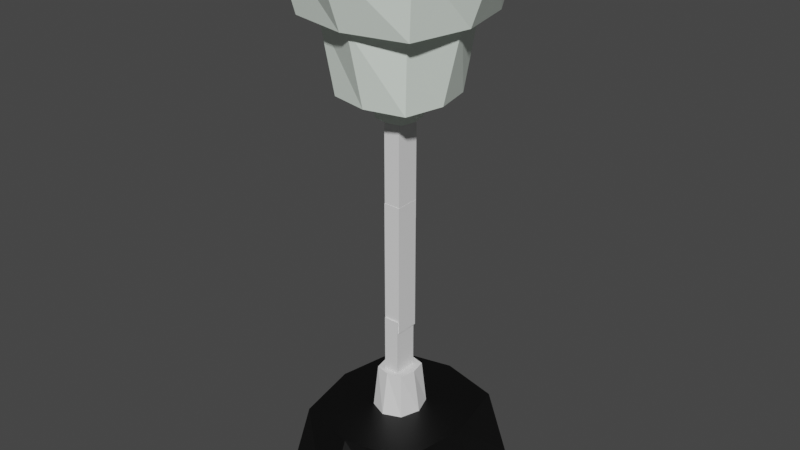 # Source: Lamp.blend  (saved by Blender 2.80.75; exported with 4.5.12 LTS)
import bpy
from mathutils import Matrix  # noqa: F401  (used for matrix-valued properties, if any)

bpy.ops.wm.read_factory_settings(use_empty=True)
scene = bpy.context.scene
scene.name = 'Scene'

# ---- collections
col_collection = bpy.data.collections.new('Collection'); scene.collection.children.link(col_collection)

# ---- materials (node trees are filled in below, after node groups)
mat_head = bpy.data.materials.new('Head')
mat_head.use_transparent_shadow = False
mat_insidelamp = bpy.data.materials.new('InsideLamp')
mat_insidelamp.use_transparent_shadow = False
mat_corpo = bpy.data.materials.new('Corpo')
mat_corpo.use_transparent_shadow = False
mat_base = bpy.data.materials.new('Base')
mat_base.use_transparent_shadow = False

# ---- material node trees
mat_head.use_nodes = True; mat_head.node_tree.nodes.clear()
_N = mat_head.node_tree.nodes; _L = mat_head.node_tree.links
n0 = _N.new('ShaderNodeOutputMaterial'); n0.name = 'Material Output'; n0.location = (300, 300)
n1 = _N.new('ShaderNodeBsdfPrincipled'); n1.name = 'Principled BSDF'; n1.location = (10, 300)
n1.distribution = 'GGX'
n1.subsurface_method = 'BURLEY'
n1.inputs[0].default_value = (0.8985, 1.0, 0.9076, 1.0)
n1.inputs[3].default_value = 1.45
n1.inputs[27].default_value = (0.0, 0.0, 0.0, 1.0)
n1.inputs[28].default_value = 1.0
_L.new(n1.outputs[0], n0.inputs[0])
n0.is_active_output = True
mat_insidelamp.use_nodes = True; mat_insidelamp.node_tree.nodes.clear()
_N = mat_insidelamp.node_tree.nodes; _L = mat_insidelamp.node_tree.links
n0 = _N.new('ShaderNodeOutputMaterial'); n0.name = 'Material Output'; n0.location = (300, 300)
n1 = _N.new('ShaderNodeBsdfPrincipled'); n1.name = 'Principled BSDF'; n1.location = (10, 300)
n1.distribution = 'GGX'
n1.subsurface_method = 'BURLEY'
n1.inputs[0].default_value = (0.401, 0.8, 0.0, 1.0)
n1.inputs[3].default_value = 1.45
n1.inputs[27].default_value = (0.0, 0.0, 0.0, 1.0)
n1.inputs[28].default_value = 1.0
_L.new(n1.outputs[0], n0.inputs[0])
n0.is_active_output = True
mat_corpo.use_nodes = True; mat_corpo.node_tree.nodes.clear()
_N = mat_corpo.node_tree.nodes; _L = mat_corpo.node_tree.links
n0 = _N.new('ShaderNodeOutputMaterial'); n0.name = 'Material Output'; n0.location = (300, 300)
n1 = _N.new('ShaderNodeBsdfPrincipled'); n1.name = 'Principled BSDF'; n1.location = (10, 300)
n1.distribution = 'GGX'
n1.subsurface_method = 'BURLEY'
n1.inputs[3].default_value = 1.45
n1.inputs[27].default_value = (0.0, 0.0, 0.0, 1.0)
n1.inputs[28].default_value = 1.0
_L.new(n1.outputs[0], n0.inputs[0])
n0.is_active_output = True
mat_base.use_nodes = True; mat_base.node_tree.nodes.clear()
_N = mat_base.node_tree.nodes; _L = mat_base.node_tree.links
n0 = _N.new('ShaderNodeOutputMaterial'); n0.name = 'Material Output'; n0.location = (300, 300)
n1 = _N.new('ShaderNodeBsdfPrincipled'); n1.name = 'Principled BSDF'; n1.location = (10, 300)
n1.distribution = 'GGX'
n1.subsurface_method = 'BURLEY'
n1.inputs[0].default_value = (0.0, 0.0, 0.0, 1.0)
n1.inputs[3].default_value = 1.45
n1.inputs[27].default_value = (0.0, 0.0, 0.0, 1.0)
n1.inputs[28].default_value = 1.0
_L.new(n1.outputs[0], n0.inputs[0])
n0.is_active_output = True

# ---- world
world_world = bpy.data.worlds.new('World'); scene.world = world_world
world_world.use_nodes = True; world_world.node_tree.nodes.clear()
_N = world_world.node_tree.nodes; _L = world_world.node_tree.links
n0 = _N.new('ShaderNodeOutputWorld'); n0.name = 'World Output'; n0.location = (300, 300)
n1 = _N.new('ShaderNodeBackground'); n1.name = 'Background'; n1.location = (10, 300)
n1.inputs[0].default_value = (0.05088, 0.05088, 0.05088, 1.0)
_L.new(n1.outputs[0], n0.inputs[0])
n0.is_active_output = True
world_world.color = (0.05088, 0.05088, 0.05088)
world_world.use_sun_shadow = False
world_world.sun_shadow_jitter_overblur = 0.0

# ---- meshes
me_cube_007 = bpy.data.meshes.new('Cube.007')
me_cube_007.from_pydata([(-0.5, -0.5, 0.6096), (-0.5, 0.5, 0.6096), (0.5, -0.5, 0.6096), (0.5, 0.5, 0.6096), (-0.6096, -0.6096, -1.863e-09), (-0.6096, -6.519e-09, 0.6096), (-0.6096, 0.6096, -2.794e-09), (-5.588e-09, 0.6096, 0.6096), (0.6096, 0.6096, -2.794e-09), (0.6096, -1.863e-09, 0.6096), (0.6096, -0.6096, -2.794e-09), (-9.313e-10, -0.6096, 0.6096), (-0.8395, -1.211e-08, 5.588e-09), (9.313e-09, 0.8395, 4.657e-09), (0.8395, -1.304e-08, 5.588e-09), (-9.313e-09, -0.8395, 4.657e-09), (-9.313e-10, -1.397e-08, 0.6096), (-2.032, -2.032, -1.428), (-2.032, 2.032, -1.428), (2.032, -2.032, -1.428), (2.032, 2.032, -1.428), (-2.477, -2.477, -3.043), (-2.477, -2.649e-08, -1.428), (-2.477, 2.477, -3.043), (-2.27e-08, 2.477, -1.428), (2.477, 2.477, -3.043), (2.477, -7.568e-09, -1.428), (2.477, -2.477, -3.043), (-3.784e-09, -2.477, -1.428), (-3.411, -4.919e-08, -3.043), (3.784e-08, 3.411, -3.043), (3.411, -5.298e-08, -3.043), (-3.784e-08, -3.411, -3.043), (-3.784e-09, -5.676e-08, -1.428), (-1.312, -1.312, 0.1499), (-1.312, 1.312, 0.1499), (1.312, -1.312, 0.1499), (1.312, 1.312, 0.1499), (-1.599, -1.599, -1.449), (-1.599, -1.71e-08, 0.1499), (-1.599, 1.599, -1.449), (-1.466e-08, 1.599, 0.1499), (1.599, 1.599, -1.449), (1.599, -4.886e-09, 0.1499), (1.599, -1.599, -1.449), (-2.443e-09, -1.599, 0.1499), (-2.202, -3.176e-08, -1.449), (2.443e-08, 2.202, -1.449), (2.202, -3.421e-08, -1.449), (-2.443e-08, -2.202, -1.449), (-2.443e-09, -3.665e-08, 0.1499), (-1.911, -1.911, -3.043), (-2.631, -4.487e-08, -3.043), (-1.911, 1.911, -3.043), (3.503e-08, 2.631, -3.043), (1.911, 1.911, -3.043), (2.631, -4.779e-08, -3.043), (1.911, -1.911, -3.043), (-2.335e-08, -2.631, -3.043), (-1.911, -1.911, -2.47), (-2.631, -4.487e-08, -2.47), (-1.911, 1.911, -2.47), (3.503e-08, 2.631, -2.47), (1.911, 1.911, -2.47), (2.631, -4.779e-08, -2.47), (1.911, -1.911, -2.47), (-2.335e-08, -2.631, -2.47), (-1.054, -1.054, -1.627), (-1.452, -2.476e-08, -1.627), (-1.054, 1.054, -1.627), (2.481e-08, 1.452, -1.627), (1.054, 1.054, -1.627), (1.452, -2.637e-08, -1.627), (1.054, -1.054, -1.627), (-7.412e-09, -1.452, -1.627), (-1.012, 0.0336, -2.795), (-1.012, -1.397, -1.863), (-1.012, 1.464, -1.863), (-1.012, 0.0336, -0.9301), (1.012, 0.0336, -2.795), (1.012, -1.397, -1.863), (1.012, 1.464, -1.863), (1.012, 0.0336, -0.9301), (-1.159, 1.278, -2.121), (-1.233, 0.9057, -2.431), (-1.159, 0.4289, -2.674), (-1.159, -0.3617, -2.674), (-1.233, -0.8385, -2.431), (-1.159, -1.211, -2.121), (-1.159, -1.211, -1.605), (-1.233, -0.8385, -1.294), (-1.159, -0.3617, -1.052), (-1.159, 0.4289, -1.052), (-1.233, 0.9057, -1.294), (-1.159, 1.278, -1.605), (0.6002, 1.673, -1.863), (3.204e-08, 1.778, -1.863), (-0.6002, 1.673, -1.863), (-0.6002, 0.0336, -0.7941), (-1.131e-08, 0.0336, -0.7258), (0.6002, 0.0336, -0.7941), (1.159, 0.4289, -1.052), (1.233, 0.9057, -1.294), (1.159, 1.278, -1.605), (1.159, 0.4289, -2.674), (1.233, 0.9057, -2.431), (1.159, 1.278, -2.121), (1.159, -0.3617, -1.052), (1.233, -0.8385, -1.294), (1.159, -1.211, -1.605), (1.159, -1.211, -2.121), (1.233, -0.8385, -2.431), (1.159, -0.3617, -2.674), (-0.6002, 0.0336, -2.932), (-2.45e-08, 0.0336, -3.0), (0.6002, 0.0336, -2.932), (0.6002, -1.606, -1.863), (-1.884e-09, -1.711, -1.863), (-0.6002, -1.606, -1.863), (-1.475, 0.0336, -2.453), (-1.582, -0.443, -2.174), (-1.475, -0.8711, -1.863), (-1.582, 0.5102, -2.174), (-1.699, 0.0336, -1.863), (-1.582, -0.443, -1.552), (-1.475, 0.9383, -1.863), (-1.582, 0.5102, -1.552), (-1.475, 0.0336, -1.273), (-0.6397, 1.529, -1.478), (-0.6741, 1.152, -1.134), (-0.6397, 0.6243, -0.888), (5.088e-08, 1.629, -1.444), (1.884e-08, 1.235, -1.08), (-1.131e-08, 0.6756, -0.8229), (0.6397, 1.529, -1.478), (0.6741, 1.152, -1.134), (0.6397, 0.6243, -0.888), (1.475, 0.9383, -1.863), (1.582, 0.5102, -1.552), (1.475, 0.0336, -1.273), (1.582, 0.5102, -2.174), (1.699, 0.0336, -1.863), (1.582, -0.443, -1.552), (1.475, 0.0336, -2.453), (1.582, -0.443, -2.174), (1.475, -0.8711, -1.863), (0.6397, -0.5571, -2.838), (0.6741, -1.085, -2.592), (0.6397, -1.462, -2.248), (-5.088e-08, -0.6084, -2.903), (-1.884e-08, -1.168, -2.646), (1.131e-08, -1.562, -2.281), (-0.6397, -0.5571, -2.838), (-0.6741, -1.085, -2.592), (-0.6397, -1.462, -2.248), (-0.6397, 1.529, -2.248), (-1.508e-08, 1.629, -2.281), (0.6397, 1.529, -2.248), (-0.6741, 1.152, -2.592), (0.0, 1.235, -2.646), (0.6741, 1.152, -2.592), (-0.6397, 0.6243, -2.838), (2.45e-08, 0.6756, -2.903), (0.6397, 0.6243, -2.838), (0.6397, -0.5571, -0.888), (2.261e-08, -0.6084, -0.8229), (-0.6397, -0.5571, -0.888), (0.6741, -1.085, -1.134), (-1.884e-09, -1.168, -1.08), (-0.6741, -1.085, -1.134), (0.6397, -1.462, -1.478), (-3.392e-08, -1.562, -1.444), (-0.6397, -1.462, -1.478)], [], [(4, 0, 5, 12), (12, 5, 1, 6), (6, 1, 7, 13), (13, 7, 3, 8), (8, 3, 9, 14), (14, 9, 2, 10), (10, 2, 11, 15), (15, 11, 0, 4), (4, 12, 6, 13, 8, 14, 10, 15), (3, 7, 16, 9), (7, 1, 5, 16), (16, 5, 0, 11), (9, 16, 11, 2), (21, 17, 22, 29), (29, 22, 18, 23), (23, 18, 24, 30), (30, 24, 20, 25), (25, 20, 26, 31), (31, 26, 19, 27), (27, 19, 28, 32), (32, 28, 17, 21), (32, 21, 51, 58), (20, 24, 33, 26), (24, 18, 22, 33), (33, 22, 17, 28), (26, 33, 28, 19), (38, 34, 39, 46), (46, 39, 35, 40), (40, 35, 41, 47), (47, 41, 37, 42), (42, 37, 43, 48), (48, 43, 36, 44), (44, 36, 45, 49), (49, 45, 34, 38), (38, 46, 40, 47, 42, 48, 44, 49), (37, 41, 50, 43), (41, 35, 39, 50), (50, 39, 34, 45), (43, 50, 45, 36), (51, 52, 60, 59), (21, 29, 52, 51), (27, 32, 58, 57), (30, 25, 55, 54), (23, 30, 54, 53), (31, 27, 57, 56), (25, 31, 56, 55), (29, 23, 53, 52), (65, 66, 74, 73), (58, 51, 59, 66), (56, 57, 65, 64), (54, 55, 63, 62), (52, 53, 61, 60), (57, 58, 66, 65), (55, 56, 64, 63), (53, 54, 62, 61), (67, 68, 69, 70, 71, 72, 73, 74), (63, 64, 72, 71), (61, 62, 70, 69), (59, 60, 68, 67), (66, 59, 67, 74), (64, 65, 73, 72), (62, 63, 71, 70), (60, 61, 69, 68), (119, 120, 123, 122), (120, 121, 124, 123), (122, 123, 126, 125), (123, 124, 127, 126), (75, 86, 119, 85), (86, 87, 120, 119), (87, 88, 121, 120), (88, 76, 89, 121), (121, 89, 90, 124), (124, 90, 91, 127), (127, 91, 78, 92), (126, 127, 92, 93), (125, 126, 93, 94), (83, 125, 94, 77), (84, 122, 125, 83), (85, 119, 122, 84), (128, 129, 132, 131), (129, 130, 133, 132), (131, 132, 135, 134), (132, 133, 136, 135), (77, 94, 128, 97), (94, 93, 129, 128), (93, 92, 130, 129), (92, 78, 98, 130), (130, 98, 99, 133), (133, 99, 100, 136), (136, 100, 82, 101), (135, 136, 101, 102), (134, 135, 102, 103), (95, 134, 103, 81), (96, 131, 134, 95), (97, 128, 131, 96), (137, 138, 141, 140), (138, 139, 142, 141), (140, 141, 144, 143), (141, 142, 145, 144), (81, 103, 137, 106), (103, 102, 138, 137), (102, 101, 139, 138), (101, 82, 107, 139), (139, 107, 108, 142), (142, 108, 109, 145), (145, 109, 80, 110), (144, 145, 110, 111), (143, 144, 111, 112), (104, 143, 112, 79), (105, 140, 143, 104), (106, 137, 140, 105), (146, 147, 150, 149), (147, 148, 151, 150), (149, 150, 153, 152), (150, 151, 154, 153), (79, 112, 146, 115), (112, 111, 147, 146), (111, 110, 148, 147), (110, 80, 116, 148), (148, 116, 117, 151), (151, 117, 118, 154), (154, 118, 76, 88), (153, 154, 88, 87), (152, 153, 87, 86), (113, 152, 86, 75), (114, 149, 152, 113), (115, 146, 149, 114), (155, 156, 159, 158), (156, 157, 160, 159), (158, 159, 162, 161), (159, 160, 163, 162), (77, 97, 155, 83), (97, 96, 156, 155), (96, 95, 157, 156), (95, 81, 106, 157), (157, 106, 105, 160), (160, 105, 104, 163), (163, 104, 79, 115), (162, 163, 115, 114), (161, 162, 114, 113), (85, 161, 113, 75), (84, 158, 161, 85), (83, 155, 158, 84), (164, 165, 168, 167), (165, 166, 169, 168), (167, 168, 171, 170), (168, 169, 172, 171), (82, 100, 164, 107), (100, 99, 165, 164), (99, 98, 166, 165), (98, 78, 91, 166), (166, 91, 90, 169), (169, 90, 89, 172), (172, 89, 76, 118), (171, 172, 118, 117), (170, 171, 117, 116), (109, 170, 116, 80), (108, 167, 170, 109), (107, 164, 167, 108)])
me_cube_007.polygons.foreach_set('material_index', [0, 0, 0, 0, 0, 0, 0, 0, 0, 0, 0, 0, 0, 0, 0, 0, 0, 0, 0, 0, 0, 0, 0, 0, 0, 0, 0, 0, 0, 0, 0, 0, 0, 0, 0, 0, 0, 0, 0, 0, 0, 0, 0, 0, 0, 0, 0, 0, 0, 0, 0, 0, 0, 0, 0, 0, 0, 0, 0, 0, 0, 0, 0, 1, 1, 1, 0, 1, 1, 1, 1, 0, 0, 0, 0, 0, 1, 1, 1, 0, 0, 0, 0, 0, 0, 0, 0, 0, 0, 0, 0, 0, 0, 0, 0, 1, 0, 1, 1, 1, 0, 0, 0, 0, 0, 1, 1, 1, 1, 1, 1, 1, 1, 1, 1, 1, 1, 1, 1, 1, 1, 1, 1, 1, 1, 1, 1, 1, 1, 1, 1, 1, 1, 1, 1, 1, 1, 1, 1, 1, 1, 1, 1, 0, 0, 0, 0, 0, 0, 0, 0, 0, 0, 0, 0, 0, 0, 0, 0])
_uv = me_cube_007.uv_layers.new(name='UVMap')
_uv.uv.foreach_set('vector', [0.5, 0.0, 0.625, 0.0, 0.625, 0.125, 0.5, 0.125, 0.5, 0.125, 0.625, 0.125, 0.625, 0.25, 0.5, 0.25, 0.5, 0.25, 0.625, 0.25, 0.6302, 0.3698, 0.5, 0.3733, 0.5, 0.3733, 0.6302, 0.3698, 0.6667, 0.4583, 0.5, 0.4931, 0.5, 0.4931, 0.6667, 0.4583, 0.6319, 0.625, 0.5, 0.625, 0.5, 0.625, 0.6319, 0.625, 0.6667, 0.7917, 0.5, 0.7569, 0.5, 0.7569, 0.6667, 0.7917, 0.6302, 0.8802, 0.5, 0.8767, 0.5, 0.8767, 0.6302, 0.8802, 0.625, 1.0, 0.5, 1.0, 0.5, 1.0, 0.5, 0.125, 0.5, 0.25, 0.5, 0.3733, 0.5, 0.4931, 0.5, 0.625, 0.5, 0.7569, 0.5, 0.8767, 0.6667, 0.4583, 0.7552, 0.4948, 0.7517, 0.625, 0.6319, 0.625, 0.7552, 0.4948, 0.875, 0.5, 0.875, 0.625, 0.7517, 0.625, 0.7517, 0.625, 0.875, 0.625, 0.875, 0.75, 0.7552, 0.7552, 0.6319, 0.625, 0.7517, 0.625, 0.7552, 0.7552, 0.6667, 0.7917, 0.5, 0.0, 0.625, 0.0, 0.625, 0.125, 0.5, 0.125, 0.5, 0.125, 0.625, 0.125, 0.625, 0.25, 0.5, 0.25, 0.5, 0.25, 0.625, 0.25, 0.6302, 0.3698, 0.5, 0.3733, 0.5, 0.3733, 0.6302, 0.3698, 0.6667, 0.4583, 0.5, 0.4931, 0.5, 0.4931, 0.6667, 0.4583, 0.6319, 0.625, 0.5, 0.625, 0.5, 0.625, 0.6319, 0.625, 0.6667, 0.7917, 0.5, 0.7569, 0.5, 0.7569, 0.6667, 0.7917, 0.6302, 0.8802, 0.5, 0.8767, 0.5, 0.8767, 0.6302, 0.8802, 0.625, 1.0, 0.5, 1.0, 0.5, 0.8767, 0.5, 1.0, 0.5, 1.0, 0.5, 0.8767, 0.6667, 0.4583, 0.7552, 0.4948, 0.7517, 0.625, 0.6319, 0.625, 0.7552, 0.4948, 0.875, 0.5, 0.875, 0.625, 0.7517, 0.625, 0.7517, 0.625, 0.875, 0.625, 0.875, 0.75, 0.7552, 0.7552, 0.6319, 0.625, 0.7517, 0.625, 0.7552, 0.7552, 0.6667, 0.7917, 0.5, 0.0, 0.625, 0.0, 0.625, 0.125, 0.5, 0.125, 0.5, 0.125, 0.625, 0.125, 0.625, 0.25, 0.5, 0.25, 0.5, 0.25, 0.625, 0.25, 0.6302, 0.3698, 0.5, 0.3733, 0.5, 0.3733, 0.6302, 0.3698, 0.6667, 0.4583, 0.5, 0.4931, 0.5, 0.4931, 0.6667, 0.4583, 0.6319, 0.625, 0.5, 0.625, 0.5, 0.625, 0.6319, 0.625, 0.6667, 0.7917, 0.5, 0.7569, 0.5, 0.7569, 0.6667, 0.7917, 0.6302, 0.8802, 0.5, 0.8767, 0.5, 0.8767, 0.6302, 0.8802, 0.625, 1.0, 0.5, 1.0, 0.5, 1.0, 0.5, 0.125, 0.5, 0.25, 0.5, 0.3733, 0.5, 0.4931, 0.5, 0.625, 0.5, 0.7569, 0.5, 0.8767, 0.6667, 0.4583, 0.7552, 0.4948, 0.7517, 0.625, 0.6319, 0.625, 0.7552, 0.4948, 0.875, 0.5, 0.875, 0.625, 0.7517, 0.625, 0.7517, 0.625, 0.875, 0.625, 0.875, 0.75, 0.7552, 0.7552, 0.6319, 0.625, 0.7517, 0.625, 0.7552, 0.7552, 0.6667, 0.7917, 0.5, 0.0, 0.5, 0.125, 0.5, 0.125, 0.5, 0.0, 0.5, 0.0, 0.5, 0.125, 0.5, 0.125, 0.5, 0.0, 0.5, 0.7569, 0.5, 0.8767, 0.5, 0.8767, 0.5, 0.7569, 0.5, 0.3733, 0.5, 0.4931, 0.5, 0.4931, 0.5, 0.3733, 0.5, 0.25, 0.5, 0.3733, 0.5, 0.3733, 0.5, 0.25, 0.5, 0.625, 0.5, 0.7569, 0.5, 0.7569, 0.5, 0.625, 0.5, 0.4931, 0.5, 0.625, 0.5, 0.625, 0.5, 0.4931, 0.5, 0.125, 0.5, 0.25, 0.5, 0.25, 0.5, 0.125, 0.5, 0.7569, 0.5, 0.8767, 0.5, 0.8767, 0.5, 0.7569, 0.5, 0.8767, 0.5, 1.0, 0.5, 1.0, 0.5, 0.8767, 0.5, 0.625, 0.5, 0.7569, 0.5, 0.7569, 0.5, 0.625, 0.5, 0.3733, 0.5, 0.4931, 0.5, 0.4931, 0.5, 0.3733, 0.5, 0.125, 0.5, 0.25, 0.5, 0.25, 0.5, 0.125, 0.5, 0.7569, 0.5, 0.8767, 0.5, 0.8767, 0.5, 0.7569, 0.5, 0.4931, 0.5, 0.625, 0.5, 0.625, 0.5, 0.4931, 0.5, 0.25, 0.5, 0.3733, 0.5, 0.3733, 0.5, 0.25, 0.5, 1.0, 0.5, 0.125, 0.5, 0.25, 0.5, 0.3733, 0.5, 0.4931, 0.5, 0.625, 0.5, 0.7569, 0.5, 0.8767, 0.5, 0.4931, 0.5, 0.625, 0.5, 0.625, 0.5, 0.4931, 0.5, 0.25, 0.5, 0.3733, 0.5, 0.3733, 0.5, 0.25, 0.5, 0.0, 0.5, 0.125, 0.5, 0.125, 0.5, 0.0, 0.5, 0.8767, 0.5, 1.0, 0.5, 1.0, 0.5, 0.8767, 0.5, 0.625, 0.5, 0.7569, 0.5, 0.7569, 0.5, 0.625, 0.5, 0.3733, 0.5, 0.4931, 0.5, 0.4931, 0.5, 0.3733, 0.5, 0.125, 0.5, 0.25, 0.5, 0.25, 0.5, 0.125, 0.4375, 0.0625, 0.5, 0.0625, 0.5, 0.125, 0.4375, 0.125, 0.5, 0.0625, 0.5625, 0.0625, 0.5625, 0.125, 0.5, 0.125, 0.4375, 0.125, 0.5, 0.125, 0.5, 0.1875, 0.4375, 0.1875, 0.5, 0.125, 0.5625, 0.125, 0.5625, 0.1875, 0.5, 0.1875, 0.375, 0.0, 0.4375, 0.0, 0.4375, 0.0625, 0.375, 0.0625, 0.4375, 0.0, 0.5, 0.0, 0.5, 0.0625, 0.4375, 0.0625, 0.5, 0.0, 0.5625, 0.0, 0.5625, 0.0625, 0.5, 0.0625, 0.5625, 0.0, 0.625, 0.0, 0.625, 0.0625, 0.5625, 0.0625, 0.5625, 0.0625, 0.625, 0.0625, 0.625, 0.125, 0.5625, 0.125, 0.5625, 0.125, 0.625, 0.125, 0.625, 0.1875, 0.5625, 0.1875, 0.5625, 0.1875, 0.625, 0.1875, 0.625, 0.25, 0.5625, 0.25, 0.5, 0.1875, 0.5625, 0.1875, 0.5625, 0.25, 0.5, 0.25, 0.4375, 0.1875, 0.5, 0.1875, 0.5, 0.25, 0.4375, 0.25, 0.375, 0.1875, 0.4375, 0.1875, 0.4375, 0.25, 0.375, 0.25, 0.375, 0.125, 0.4375, 0.125, 0.4375, 0.1875, 0.375, 0.1875, 0.375, 0.0625, 0.4375, 0.0625, 0.4375, 0.125, 0.375, 0.125, 0.4372, 0.3121, 0.5, 0.3123, 0.5, 0.3733, 0.4349, 0.3722, 0.5, 0.3123, 0.5628, 0.3121, 0.5651, 0.3722, 0.5, 0.3733, 0.4349, 0.3722, 0.5, 0.3733, 0.5, 0.4325, 0.4296, 0.429, 0.5, 0.3733, 0.5651, 0.3722, 0.5704, 0.429, 0.5, 0.4325, 0.375, 0.25, 0.4375, 0.25, 0.4372, 0.3121, 0.3743, 0.3118, 0.4375, 0.25, 0.5, 0.25, 0.5, 0.3123, 0.4372, 0.3121, 0.5, 0.25, 0.5625, 0.25, 0.5628, 0.3121, 0.5, 0.3123, 0.5625, 0.25, 0.625, 0.25, 0.6257, 0.3118, 0.5628, 0.3121, 0.5628, 0.3121, 0.6257, 0.3118, 0.6302, 0.3698, 0.5651, 0.3722, 0.5651, 0.3722, 0.6302, 0.3698, 0.6426, 0.4199, 0.5704, 0.429, 0.5704, 0.429, 0.6426, 0.4199, 0.6667, 0.4583, 0.5745, 0.4871, 0.5, 0.4325, 0.5704, 0.429, 0.5745, 0.4871, 0.5, 0.4931, 0.4296, 0.429, 0.5, 0.4325, 0.5, 0.4931, 0.4255, 0.4871, 0.3574, 0.4199, 0.4296, 0.429, 0.4255, 0.4871, 0.3333, 0.4583, 0.3698, 0.3698, 0.4349, 0.3722, 0.4296, 0.429, 0.3574, 0.4199, 0.3743, 0.3118, 0.4372, 0.3121, 0.4349, 0.3722, 0.3698, 0.3698, 0.4297, 0.5547, 0.5, 0.5577, 0.5, 0.625, 0.4327, 0.625, 0.5, 0.5577, 0.5703, 0.5547, 0.5673, 0.625, 0.5, 0.625, 0.4327, 0.625, 0.5, 0.625, 0.5, 0.6923, 0.4297, 0.6953, 0.5, 0.625, 0.5673, 0.625, 0.5703, 0.6953, 0.5, 0.6923, 0.3333, 0.4583, 0.4255, 0.4871, 0.4297, 0.5547, 0.3621, 0.5505, 0.4255, 0.4871, 0.5, 0.4931, 0.5, 0.5577, 0.4297, 0.5547, 0.5, 0.4931, 0.5745, 0.4871, 0.5703, 0.5547, 0.5, 0.5577, 0.5745, 0.4871, 0.6667, 0.4583, 0.6379, 0.5505, 0.5703, 0.5547, 0.5703, 0.5547, 0.6379, 0.5505, 0.6319, 0.625, 0.5673, 0.625, 0.5673, 0.625, 0.6319, 0.625, 0.6379, 0.6995, 0.5703, 0.6953, 0.5703, 0.6953, 0.6379, 0.6995, 0.6667, 0.7917, 0.5745, 0.7629, 0.5, 0.6923, 0.5703, 0.6953, 0.5745, 0.7629, 0.5, 0.7569, 0.4297, 0.6953, 0.5, 0.6923, 0.5, 0.7569, 0.4255, 0.7629, 0.3621, 0.6995, 0.4297, 0.6953, 0.4255, 0.7629, 0.3333, 0.7917, 0.3681, 0.625, 0.4327, 0.625, 0.4297, 0.6953, 0.3621, 0.6995, 0.3621, 0.5505, 0.4297, 0.5547, 0.4327, 0.625, 0.3681, 0.625, 0.4296, 0.821, 0.5, 0.8175, 0.5, 0.8767, 0.4349, 0.8778, 0.5, 0.8175, 0.5704, 0.821, 0.5651, 0.8778, 0.5, 0.8767, 0.4349, 0.8778, 0.5, 0.8767, 0.5, 0.9377, 0.4372, 0.9379, 0.5, 0.8767, 0.5651, 0.8778, 0.5628, 0.9379, 0.5, 0.9377, 0.3333, 0.7917, 0.4255, 0.7629, 0.4296, 0.821, 0.3574, 0.8301, 0.4255, 0.7629, 0.5, 0.7569, 0.5, 0.8175, 0.4296, 0.821, 0.5, 0.7569, 0.5745, 0.7629, 0.5704, 0.821, 0.5, 0.8175, 0.5745, 0.7629, 0.6667, 0.7917, 0.6426, 0.8301, 0.5704, 0.821, 0.5704, 0.821, 0.6426, 0.8301, 0.6302, 0.8802, 0.5651, 0.8778, 0.5651, 0.8778, 0.6302, 0.8802, 0.6257, 0.9382, 0.5628, 0.9379, 0.5628, 0.9379, 0.6257, 0.9382, 0.625, 1.0, 0.5625, 1.0, 0.5, 0.9377, 0.5628, 0.9379, 0.5625, 1.0, 0.5, 1.0, 0.4372, 0.9379, 0.5, 0.9377, 0.5, 1.0, 0.4375, 1.0, 0.3743, 0.9382, 0.4372, 0.9379, 0.4375, 1.0, 0.375, 1.0, 0.3698, 0.8802, 0.4349, 0.8778, 0.4372, 0.9379, 0.3743, 0.9382, 0.3574, 0.8301, 0.4296, 0.821, 0.4349, 0.8778, 0.3698, 0.8802, 0.1871, 0.5622, 0.2472, 0.5599, 0.2483, 0.625, 0.1873, 0.625, 0.2472, 0.5599, 0.304, 0.5546, 0.3075, 0.625, 0.2483, 0.625, 0.1873, 0.625, 0.2483, 0.625, 0.2472, 0.6901, 0.1871, 0.6878, 0.2483, 0.625, 0.3075, 0.625, 0.304, 0.6954, 0.2472, 0.6901, 0.125, 0.5, 0.1868, 0.4993, 0.1871, 0.5622, 0.125, 0.5625, 0.1868, 0.4993, 0.2448, 0.4948, 0.2472, 0.5599, 0.1871, 0.5622, 0.2448, 0.4948, 0.2949, 0.4824, 0.304, 0.5546, 0.2472, 0.5599, 0.2949, 0.4824, 0.3333, 0.4583, 0.3621, 0.5505, 0.304, 0.5546, 0.304, 0.5546, 0.3621, 0.5505, 0.3681, 0.625, 0.3075, 0.625, 0.3075, 0.625, 0.3681, 0.625, 0.3621, 0.6995, 0.304, 0.6954, 0.304, 0.6954, 0.3621, 0.6995, 0.3333, 0.7917, 0.2949, 0.7676, 0.2472, 0.6901, 0.304, 0.6954, 0.2949, 0.7676, 0.2448, 0.7552, 0.1871, 0.6878, 0.2472, 0.6901, 0.2448, 0.7552, 0.1868, 0.7507, 0.125, 0.6875, 0.1871, 0.6878, 0.1868, 0.7507, 0.125, 0.75, 0.125, 0.625, 0.1873, 0.625, 0.1871, 0.6878, 0.125, 0.6875, 0.125, 0.5625, 0.1871, 0.5622, 0.1873, 0.625, 0.125, 0.625, 0.696, 0.5546, 0.7528, 0.5599, 0.7517, 0.625, 0.6925, 0.625, 0.7528, 0.5599, 0.8129, 0.5622, 0.8127, 0.625, 0.7517, 0.625, 0.6925, 0.625, 0.7517, 0.625, 0.7528, 0.6901, 0.696, 0.6954, 0.7517, 0.625, 0.8127, 0.625, 0.8129, 0.6878, 0.7528, 0.6901, 0.6667, 0.4583, 0.7051, 0.4824, 0.696, 0.5546, 0.6379, 0.5505, 0.7051, 0.4824, 0.7552, 0.4948, 0.7528, 0.5599, 0.696, 0.5546, 0.7552, 0.4948, 0.8132, 0.4993, 0.8129, 0.5622, 0.7528, 0.5599, 0.8132, 0.4993, 0.875, 0.5, 0.875, 0.5625, 0.8129, 0.5622, 0.8129, 0.5622, 0.875, 0.5625, 0.875, 0.625, 0.8127, 0.625, 0.8127, 0.625, 0.875, 0.625, 0.875, 0.6875, 0.8129, 0.6878, 0.8129, 0.6878, 0.875, 0.6875, 0.875, 0.75, 0.8132, 0.7507, 0.7528, 0.6901, 0.8129, 0.6878, 0.8132, 0.7507, 0.7552, 0.7552, 0.696, 0.6954, 0.7528, 0.6901, 0.7552, 0.7552, 0.7051, 0.7676, 0.6379, 0.6995, 0.696, 0.6954, 0.7051, 0.7676, 0.6667, 0.7917, 0.6319, 0.625, 0.6925, 0.625, 0.696, 0.6954, 0.6379, 0.6995, 0.6379, 0.5505, 0.696, 0.5546, 0.6925, 0.625, 0.6319, 0.625])
me_cube_007.materials.append(mat_head)
me_cube_007.materials.append(mat_insidelamp)
me_cube_007.use_remesh_preserve_volume = False
me_cube_007.use_remesh_preserve_attributes = False
me_cube_007.use_mirror_vertex_groups = False
me_cube_007.update()
me_cube_009 = bpy.data.meshes.new('Cube.009')
me_cube_009.from_pydata([(-1.0, -1.0, -1.0), (-1.0, -1.0, 1.0), (-1.0, 1.0, -1.0), (-1.0, 1.0, 1.0), (1.0, -1.0, -1.0), (1.0, -1.0, 1.0), (1.0, 1.0, -1.0), (1.0, 1.0, 1.0)], [], [(0, 1, 3, 2), (2, 3, 7, 6), (6, 7, 5, 4), (4, 5, 1, 0), (2, 6, 4, 0), (7, 3, 1, 5)])
_uv = me_cube_009.uv_layers.new(name='UVMap')
_uv.uv.foreach_set('vector', [0.375, 0.0, 0.625, 0.0, 0.625, 0.25, 0.375, 0.25, 0.375, 0.25, 0.625, 0.25, 0.625, 0.5, 0.375, 0.5, 0.375, 0.5, 0.625, 0.5, 0.625, 0.75, 0.375, 0.75, 0.375, 0.75, 0.625, 0.75, 0.625, 1.0, 0.375, 1.0, 0.125, 0.5, 0.375, 0.5, 0.375, 0.75, 0.125, 0.75, 0.625, 0.5, 0.875, 0.5, 0.875, 0.75, 0.625, 0.75])
me_cube_009.use_remesh_preserve_volume = False
me_cube_009.use_remesh_preserve_attributes = False
me_cube_009.use_mirror_vertex_groups = False
me_cube_009.update()
me_cube_011 = bpy.data.meshes.new('Cube.011')
me_cube_011.from_pydata([(-1.0, -1.0, -1.0), (-1.0, -1.0, 1.0), (-1.0, 1.0, -1.0), (-1.0, 1.0, 1.0), (1.0, -1.0, -1.0), (1.0, -1.0, 1.0), (1.0, 1.0, -1.0), (1.0, 1.0, 1.0)], [], [(0, 1, 3, 2), (2, 3, 7, 6), (6, 7, 5, 4), (4, 5, 1, 0), (2, 6, 4, 0), (7, 3, 1, 5)])
_uv = me_cube_011.uv_layers.new(name='UVMap')
_uv.uv.foreach_set('vector', [0.375, 0.0, 0.625, 0.0, 0.625, 0.25, 0.375, 0.25, 0.375, 0.25, 0.625, 0.25, 0.625, 0.5, 0.375, 0.5, 0.375, 0.5, 0.625, 0.5, 0.625, 0.75, 0.375, 0.75, 0.375, 0.75, 0.625, 0.75, 0.625, 1.0, 0.375, 1.0, 0.125, 0.5, 0.375, 0.5, 0.375, 0.75, 0.125, 0.75, 0.625, 0.5, 0.875, 0.5, 0.875, 0.75, 0.625, 0.75])
me_cube_011.use_remesh_preserve_volume = False
me_cube_011.use_remesh_preserve_attributes = False
me_cube_011.use_mirror_vertex_groups = False
me_cube_011.update()
me_cube_012 = bpy.data.meshes.new('Cube.012')
me_cube_012.from_pydata([(-1.0, -1.0, -1.0), (-1.0, -1.0, 1.0), (-1.0, 1.0, -1.0), (-1.0, 1.0, 1.0), (1.0, -1.0, -1.0), (1.0, -1.0, 1.0), (1.0, 1.0, -1.0), (1.0, 1.0, 1.0)], [], [(0, 1, 3, 2), (2, 3, 7, 6), (6, 7, 5, 4), (4, 5, 1, 0), (2, 6, 4, 0), (7, 3, 1, 5)])
_uv = me_cube_012.uv_layers.new(name='UVMap')
_uv.uv.foreach_set('vector', [0.375, 0.0, 0.625, 0.0, 0.625, 0.25, 0.375, 0.25, 0.375, 0.25, 0.625, 0.25, 0.625, 0.5, 0.375, 0.5, 0.375, 0.5, 0.625, 0.5, 0.625, 0.75, 0.375, 0.75, 0.375, 0.75, 0.625, 0.75, 0.625, 1.0, 0.375, 1.0, 0.125, 0.5, 0.375, 0.5, 0.375, 0.75, 0.125, 0.75, 0.625, 0.5, 0.875, 0.5, 0.875, 0.75, 0.625, 0.75])
me_cube_012.use_remesh_preserve_volume = False
me_cube_012.use_remesh_preserve_attributes = False
me_cube_012.use_mirror_vertex_groups = False
me_cube_012.update()
me_cube_013 = bpy.data.meshes.new('Cube.013')
me_cube_013.from_pydata([(-0.5, -0.5, -0.5), (-0.5, -0.5, 0.5609), (-0.5, 0.5, -0.5), (-0.5, 0.5, 0.5609), (0.5, -0.5, -0.5), (0.5, -0.5, 0.5609), (0.5, 0.5, -0.5), (0.5, 0.5, 0.5609), (-0.6096, 9.313e-10, -0.6096), (-0.6096, -0.6096, -0.5548), (-0.6096, -6.519e-09, 0.5609), (-0.6096, 0.6096, -0.5548), (1.583e-08, 0.6096, -0.6096), (1.242e-09, 0.6096, 0.5609), (0.6096, 0.6096, -0.5548), (0.6096, -1.676e-08, -0.6096), (0.6096, -1.863e-09, 0.5609), (0.6096, -0.6096, -0.5548), (-1.211e-08, -0.6096, -0.6096), (5.898e-09, -0.6096, 0.5609), (-0.8395, -1.211e-08, -0.5548), (9.313e-09, 0.8395, -0.5548), (0.8395, -1.304e-08, -0.5548), (-9.313e-09, -0.8395, -0.5548), (0.0, -5.588e-09, -0.5548), (5.898e-09, -1.397e-08, 0.5609)], [], [(0, 9, 20, 8), (9, 1, 10, 20), (20, 10, 3, 11), (8, 20, 11, 2), (2, 11, 21, 12), (11, 3, 13, 21), (21, 13, 7, 14), (12, 21, 14, 6), (6, 14, 22, 15), (14, 7, 16, 22), (22, 16, 5, 17), (15, 22, 17, 4), (4, 17, 23, 18), (17, 5, 19, 23), (23, 19, 1, 9), (18, 23, 9, 0), (2, 12, 24, 8), (12, 6, 15, 24), (24, 15, 4, 18), (8, 24, 18, 0), (7, 13, 25, 16), (13, 3, 10, 25), (25, 10, 1, 19), (16, 25, 19, 5)])
me_cube_013.polygons.foreach_set('material_index', [1, 1, 1, 1, 1, 1, 1, 1, 1, 1, 1, 1, 1, 1, 1, 1, 1, 1, 1, 1, 1, 1, 1, 1])
_uv = me_cube_013.uv_layers.new(name='UVMap')
_uv.uv.foreach_set('vector', [0.375, 0.0, 0.5, 0.0, 0.5, 0.125, 0.375, 0.125, 0.5, 0.0, 0.625, 0.0, 0.625, 0.125, 0.5, 0.125, 0.5, 0.125, 0.625, 0.125, 0.625, 0.25, 0.5, 0.25, 0.375, 0.125, 0.5, 0.125, 0.5, 0.25, 0.375, 0.25, 0.375, 0.25, 0.5, 0.25, 0.5, 0.3733, 0.3698, 0.3698, 0.5, 0.25, 0.625, 0.25, 0.6302, 0.3698, 0.5, 0.3733, 0.5, 0.3733, 0.6302, 0.3698, 0.6667, 0.4583, 0.5, 0.4931, 0.3698, 0.3698, 0.5, 0.3733, 0.5, 0.4931, 0.3333, 0.4583, 0.3333, 0.4583, 0.5, 0.4931, 0.5, 0.625, 0.3681, 0.625, 0.5, 0.4931, 0.6667, 0.4583, 0.6319, 0.625, 0.5, 0.625, 0.5, 0.625, 0.6319, 0.625, 0.6667, 0.7917, 0.5, 0.7569, 0.3681, 0.625, 0.5, 0.625, 0.5, 0.7569, 0.3333, 0.7917, 0.3333, 0.7917, 0.5, 0.7569, 0.5, 0.8767, 0.3698, 0.8802, 0.5, 0.7569, 0.6667, 0.7917, 0.6302, 0.8802, 0.5, 0.8767, 0.5, 0.8767, 0.6302, 0.8802, 0.625, 1.0, 0.5, 1.0, 0.3698, 0.8802, 0.5, 0.8767, 0.5, 1.0, 0.375, 1.0, 0.125, 0.5, 0.2448, 0.4948, 0.2483, 0.625, 0.125, 0.625, 0.2448, 0.4948, 0.3333, 0.4583, 0.3681, 0.625, 0.2483, 0.625, 0.2483, 0.625, 0.3681, 0.625, 0.3333, 0.7917, 0.2448, 0.7552, 0.125, 0.625, 0.2483, 0.625, 0.2448, 0.7552, 0.125, 0.75, 0.6667, 0.4583, 0.7552, 0.4948, 0.7517, 0.625, 0.6319, 0.625, 0.7552, 0.4948, 0.875, 0.5, 0.875, 0.625, 0.7517, 0.625, 0.7517, 0.625, 0.875, 0.625, 0.875, 0.75, 0.7552, 0.7552, 0.6319, 0.625, 0.7517, 0.625, 0.7552, 0.7552, 0.6667, 0.7917])
me_cube_013.materials.append(mat_corpo)
me_cube_013.materials.append(mat_base)
me_cube_013.use_remesh_preserve_volume = False
me_cube_013.use_remesh_preserve_attributes = False
me_cube_013.use_mirror_vertex_groups = False
me_cube_013.update()
me_cube_014 = bpy.data.meshes.new('Cube.014')
me_cube_014.from_pydata([(-0.5, -0.5, -0.5), (-0.5, -0.5, 0.5609), (-0.5, 0.5, -0.5), (-0.5, 0.5, 0.5609), (0.5, -0.5, -0.5), (0.5, -0.5, 0.5609), (0.5, 0.5, -0.5), (0.5, 0.5, 0.5609), (-0.6096, 9.313e-10, -0.6096), (-0.6096, -0.6096, -0.5548), (-0.6096, -6.519e-09, 0.5609), (-0.6096, 0.6096, -0.5548), (1.583e-08, 0.6096, -0.6096), (1.242e-09, 0.6096, 0.5609), (0.6096, 0.6096, -0.5548), (0.6096, -1.676e-08, -0.6096), (0.6096, -1.863e-09, 0.5609), (0.6096, -0.6096, -0.5548), (-1.211e-08, -0.6096, -0.6096), (5.898e-09, -0.6096, 0.5609), (-0.8395, -1.211e-08, -0.5548), (9.313e-09, 0.8395, -0.5548), (0.8395, -1.304e-08, -0.5548), (-9.313e-09, -0.8395, -0.5548), (0.0, -5.588e-09, -0.5548), (5.898e-09, -1.397e-08, 0.5609)], [], [(0, 9, 20, 8), (9, 1, 10, 20), (20, 10, 3, 11), (8, 20, 11, 2), (2, 11, 21, 12), (11, 3, 13, 21), (21, 13, 7, 14), (12, 21, 14, 6), (6, 14, 22, 15), (14, 7, 16, 22), (22, 16, 5, 17), (15, 22, 17, 4), (4, 17, 23, 18), (17, 5, 19, 23), (23, 19, 1, 9), (18, 23, 9, 0), (2, 12, 24, 8), (12, 6, 15, 24), (24, 15, 4, 18), (8, 24, 18, 0), (7, 13, 25, 16), (13, 3, 10, 25), (25, 10, 1, 19), (16, 25, 19, 5)])
_uv = me_cube_014.uv_layers.new(name='UVMap')
_uv.uv.foreach_set('vector', [0.375, 0.0, 0.5, 0.0, 0.5, 0.125, 0.375, 0.125, 0.5, 0.0, 0.625, 0.0, 0.625, 0.125, 0.5, 0.125, 0.5, 0.125, 0.625, 0.125, 0.625, 0.25, 0.5, 0.25, 0.375, 0.125, 0.5, 0.125, 0.5, 0.25, 0.375, 0.25, 0.375, 0.25, 0.5, 0.25, 0.5, 0.3733, 0.3698, 0.3698, 0.5, 0.25, 0.625, 0.25, 0.6302, 0.3698, 0.5, 0.3733, 0.5, 0.3733, 0.6302, 0.3698, 0.6667, 0.4583, 0.5, 0.4931, 0.3698, 0.3698, 0.5, 0.3733, 0.5, 0.4931, 0.3333, 0.4583, 0.3333, 0.4583, 0.5, 0.4931, 0.5, 0.625, 0.3681, 0.625, 0.5, 0.4931, 0.6667, 0.4583, 0.6319, 0.625, 0.5, 0.625, 0.5, 0.625, 0.6319, 0.625, 0.6667, 0.7917, 0.5, 0.7569, 0.3681, 0.625, 0.5, 0.625, 0.5, 0.7569, 0.3333, 0.7917, 0.3333, 0.7917, 0.5, 0.7569, 0.5, 0.8767, 0.3698, 0.8802, 0.5, 0.7569, 0.6667, 0.7917, 0.6302, 0.8802, 0.5, 0.8767, 0.5, 0.8767, 0.6302, 0.8802, 0.625, 1.0, 0.5, 1.0, 0.3698, 0.8802, 0.5, 0.8767, 0.5, 1.0, 0.375, 1.0, 0.125, 0.5, 0.2448, 0.4948, 0.2483, 0.625, 0.125, 0.625, 0.2448, 0.4948, 0.3333, 0.4583, 0.3681, 0.625, 0.2483, 0.625, 0.2483, 0.625, 0.3681, 0.625, 0.3333, 0.7917, 0.2448, 0.7552, 0.125, 0.625, 0.2483, 0.625, 0.2448, 0.7552, 0.125, 0.75, 0.6667, 0.4583, 0.7552, 0.4948, 0.7517, 0.625, 0.6319, 0.625, 0.7552, 0.4948, 0.875, 0.5, 0.875, 0.625, 0.7517, 0.625, 0.7517, 0.625, 0.875, 0.625, 0.875, 0.75, 0.7552, 0.7552, 0.6319, 0.625, 0.7517, 0.625, 0.7552, 0.7552, 0.6667, 0.7917])
me_cube_014.use_remesh_preserve_volume = False
me_cube_014.use_remesh_preserve_attributes = False
me_cube_014.use_mirror_vertex_groups = False
me_cube_014.update()
arm_armature = bpy.data.armatures.new('Armature')  # bones are not reproduced

# ---- objects
ob_lampinsie = bpy.data.objects.new('LampInsie', me_cube_007)
ob_aste3 = bpy.data.objects.new('Aste3', me_cube_009)
ob_aste1 = bpy.data.objects.new('Aste1', me_cube_011)
ob_aste2 = bpy.data.objects.new('Aste2', me_cube_012)
ob_basedown = bpy.data.objects.new('BaseDown', me_cube_013)
ob_basetop = bpy.data.objects.new('BaseTop', me_cube_014)
ob_armature = bpy.data.objects.new('Armature', arm_armature)

# ---- transforms, parenting, visibility, modifiers, constraints
ob_lampinsie.parent = ob_armature
ob_lampinsie.matrix_parent_inverse = Matrix(((1.0, 0.0, 0.0, -0.0), (0.0, -0.7071, 0.7071, -2.336), (0.0, -0.7071, -0.7071, 2.336), (-0.0, 0.0, -0.0, 1.0)))
ob_lampinsie.location = (0.0, -0.05064, 3.621)
ob_lampinsie.rotation_euler = (-3.142, -0.0, 0.0)
ob_lampinsie.scale = (0.2461, 0.2461, 0.3775)
ob_lampinsie.lineart.crease_threshold = 0.0
_vg = ob_lampinsie.vertex_groups.new(name='Bone')
for _i, _w in zip([0, 1, 2, 3, 4, 5, 6, 7, 8, 9, 10, 11, 12, 13, 14, 15, 16, 17, 18, 19, 20, 21, 22, 23, 24, 25, 26, 27, 28, 29, 30, 31, 32, 33, 34, 35, 36, 37, 38, 39, 40, 41, 42, 43, 44, 45, 46, 47, 48, 49, 50, 51, 52, 53, 54, 55, 56, 57, 58, 59, 60, 61, 62, 63, 64, 65, 66, 67, 68, 69, 70, 71, 72, 73, 74, 75, 76, 77, 78, 79, 80, 81, 82, 83, 84, 85, 86, 87, 88, 89, 90, 91, 92, 93, 94, 95, 96, 97, 98, 99, 100, 101, 102, 103, 104, 105, 106, 107, 108, 109, 110, 111, 112, 113, 114, 115, 116, 117, 118, 119, 120, 121, 122, 123, 124, 125, 126, 127, 128, 129, 130, 131, 132, 133, 134, 135, 136, 137, 138, 139, 140, 141, 142, 143, 144, 145, 146, 147, 148, 149, 150, 151, 152, 153, 154, 155, 156, 157, 158, 159, 160, 161, 162, 163, 164, 165, 166, 167, 168, 169, 170, 171, 172], [0.6368, 0.7016, 0.6367, 0.7044, 0.578, 0.6625, 0.7787, 0.7135, 0.7906, 0.6635, 0.5758, 0.6318, 0.6223, 0.8151, 0.6221, 0.5665, 0.6681, 0.9117, 0.8545, 0.9108, 0.8686, 0.8935, 0.8994, 0.7869, 0.8536, 0.816, 0.9055, 0.8972, 0.9251, 0.8638, 0.7193, 0.8758, 0.9047, 0.986, 0.5131, 0.18, 0.5132, 0.1876, 0.7117, 0.4725, 0.6662, 0.05496, 0.6779, 0.4722, 0.7176, 0.5027, 0.7904, 0.2518, 0.7975, 0.4823, 0.4811, 0.8638, 0.8178, 0.6868, 0.5334, 0.7355, 0.8323, 0.8689, 0.8776, 0.8316, 0.7766, 0.6241, 0.4205, 0.6501, 0.7895, 0.8366, 0.8467, 0.7716, 0.7302, 0.6691, 0.6282, 0.6757, 0.7366, 0.7754, 0.7856, 1.0, 1.0, 1.0, 1.0, 1.0, 1.0, 1.0, 1.0, 1.0, 1.0, 1.0, 1.0, 1.0, 1.0, 1.0, 1.0, 1.0, 1.0, 1.0, 1.0, 1.0, 1.0, 1.0, 1.0, 1.0, 1.0, 1.0, 1.0, 1.0, 1.0, 1.0, 1.0, 1.0, 1.0, 1.0, 1.0, 1.0, 1.0, 1.0, 1.0, 1.0, 1.0, 1.0, 1.0, 1.0, 1.0, 1.0, 1.0, 1.0, 1.0, 1.0, 1.0, 1.0, 1.0, 1.0, 1.0, 1.0, 1.0, 1.0, 1.0, 1.0, 1.0, 1.0, 1.0, 1.0, 1.0, 1.0, 1.0, 1.0, 1.0, 1.0, 1.0, 1.0, 1.0, 1.0, 1.0, 1.0, 1.0, 1.0, 1.0, 1.0, 1.0, 1.0, 1.0, 1.0, 1.0, 1.0, 1.0, 1.0, 1.0, 1.0, 1.0, 1.0, 1.0, 1.0, 1.0, 1.0, 1.0]): _vg.add([_i], _w, 'REPLACE')
_vg = ob_lampinsie.vertex_groups.new(name='Bone.001')
_vg = ob_lampinsie.vertex_groups.new(name='Bone.002')
_vg = ob_lampinsie.vertex_groups.new(name='Bone.003')
_vg = ob_lampinsie.vertex_groups.new(name='Bone.004')
_vg.add([0, 1, 2, 3, 4, 5, 6, 7, 8, 9, 10, 11, 12, 13, 14, 15, 16, 17, 18, 19, 20, 21, 22, 23, 24, 25, 26, 27, 28, 29, 30, 31, 32, 33, 34, 35, 36, 37, 38, 39, 40, 41, 42, 43, 44, 45, 46, 47, 48, 49, 50, 51, 52, 53, 54, 55, 56, 57, 58, 59, 60, 61, 62, 63, 64, 65, 66, 67, 68, 69, 70, 71, 72, 73, 74, 75, 76, 77, 78, 79, 80, 81, 82, 83, 84, 85, 86, 87, 88, 89, 90, 91, 92, 93, 94, 95, 96, 97, 98, 99, 100, 101, 102, 103, 104, 105, 106, 107, 108, 109, 110, 111, 112, 113, 114, 115, 116, 117, 118, 119, 120, 121, 122, 123, 124, 125, 126, 127, 128, 129, 130, 131, 132, 133, 134, 135, 136, 137, 138, 139, 140, 141, 142, 143, 144, 145, 146, 147, 148, 149, 150, 151, 152, 153, 154, 155, 156, 157, 158, 159, 160, 161, 162, 163, 164, 165, 166, 167, 168, 169, 170, 171, 172], 1.0, 'REPLACE')
_m = ob_lampinsie.modifiers.new('Armature', 'ARMATURE')
_m.object = ob_armature
ob_aste3.parent = ob_armature
ob_aste3.matrix_parent_inverse = Matrix(((1.0, 0.0, 0.0, -0.0), (0.0, -0.7071, 0.7071, -2.336), (0.0, -0.7071, -0.7071, 2.336), (-0.0, 0.0, -0.0, 1.0)))
ob_aste3.location = (0.0, -0.03913, 3.048)
ob_aste3.scale = (0.06871, 0.09868, 0.4839)
ob_aste3.lineart.crease_threshold = 0.0
_vg = ob_aste3.vertex_groups.new(name='Bone')
_vg = ob_aste3.vertex_groups.new(name='Bone.001')
for _i, _w in zip([0, 1, 2, 3, 4, 5, 6, 7], [0.05513, 0.9904, 0.4633, 0.9957, 0.05969, 0.9906, 0.4605, 0.9953]): _vg.add([_i], _w, 'REPLACE')
_vg = ob_aste3.vertex_groups.new(name='Bone.002')
for _i, _w in zip([0, 2, 4, 6], [0.9449, 0.5367, 0.9403, 0.5395]): _vg.add([_i], _w, 'REPLACE')
_vg = ob_aste3.vertex_groups.new(name='Bone.003')
_m = ob_aste3.modifiers.new('Armature', 'ARMATURE')
_m.object = ob_armature
ob_aste1.parent = ob_armature
ob_aste1.matrix_parent_inverse = Matrix(((1.0, 0.0, 0.0, -0.0), (0.0, -0.7071, 0.7071, -2.336), (0.0, -0.7071, -0.7071, 2.336), (-0.0, 0.0, -0.0, 1.0)))
ob_aste1.location = (0.0, -0.05307, 1.48)
ob_aste1.scale = (0.0629, 0.09868, 0.2482)
ob_aste1.lineart.crease_threshold = 0.0
_vg = ob_aste1.vertex_groups.new(name='Bone')
_vg = ob_aste1.vertex_groups.new(name='Bone.001')
_vg = ob_aste1.vertex_groups.new(name='Bone.002')
for _i, _w in zip([0, 1, 2, 3, 5, 7], [0.05818, 0.5129, 0.002382, 0.8525, 0.4779, 0.1965]): _vg.add([_i], _w, 'REPLACE')
_vg = ob_aste1.vertex_groups.new(name='Bone.003')
for _i, _w in zip([0, 1, 2, 3, 4, 5, 6, 7], [0.9418, 0.4871, 0.9738, 0.1475, 0.9772, 0.5221, 0.9891, 0.8035]): _vg.add([_i], _w, 'REPLACE')
_m = ob_aste1.modifiers.new('Armature', 'ARMATURE')
_m.object = ob_armature
ob_aste2.parent = ob_armature
ob_aste2.matrix_parent_inverse = Matrix(((1.0, 0.0, 0.0, -0.0), (0.0, -0.7071, 0.7071, -2.336), (0.0, -0.7071, -0.7071, 2.336), (-0.0, 0.0, -0.0, 1.0)))
ob_aste2.location = (0.0, -0.04193, 2.169)
ob_aste2.scale = (0.06972, 0.09868, 0.5447)
ob_aste2.lineart.crease_threshold = 0.0
_vg = ob_aste2.vertex_groups.new(name='Bone')
_vg = ob_aste2.vertex_groups.new(name='Bone.001')
_vg = ob_aste2.vertex_groups.new(name='Bone.002')
for _i, _w in zip([0, 1, 2, 3, 4, 5, 7], [0.4563, 0.9658, 0.02662, 0.9914, 0.4587, 0.9657, 0.9906]): _vg.add([_i], _w, 'REPLACE')
_vg = ob_aste2.vertex_groups.new(name='Bone.003')
for _i, _w in zip([0, 1, 2, 4, 5, 6], [0.5437, 0.01837, 0.9617, 0.5413, 0.01869, 0.9765]): _vg.add([_i], _w, 'REPLACE')
_m = ob_aste2.modifiers.new('Armature', 'ARMATURE')
_m.object = ob_armature
ob_basedown.parent = ob_armature
ob_basedown.matrix_parent_inverse = Matrix(((1.0, 0.0, 0.0, -0.0), (0.0, -0.7071, 0.7071, -2.336), (0.0, -0.7071, -0.7071, 2.336), (-0.0, 0.0, -0.0, 1.0)))
ob_basedown.location = (0.0, -0.04386, 0.5942)
ob_basedown.scale = (1.0, 1.097, 0.5388)
ob_basedown.lineart.crease_threshold = 0.0
_vg = ob_basedown.vertex_groups.new(name='Bone')
_vg = ob_basedown.vertex_groups.new(name='Bone.001')
_vg = ob_basedown.vertex_groups.new(name='Bone.002')
_vg = ob_basedown.vertex_groups.new(name='Bone.003')
_vg.add([0, 1, 2, 3, 4, 5, 6, 7, 8, 9, 10, 11, 12, 13, 14, 15, 16, 17, 18, 19, 20, 21, 22, 23, 24, 25], 1.0, 'REPLACE')
_m = ob_basedown.modifiers.new('Armature', 'ARMATURE')
_m.object = ob_armature
ob_basetop.parent = ob_armature
ob_basetop.matrix_parent_inverse = Matrix(((1.0, 0.0, 0.0, -0.0), (0.0, -0.7071, 0.7071, -2.336), (0.0, -0.7071, -0.7071, 2.336), (-0.0, 0.0, -0.0, 1.0)))
ob_basetop.location = (0.0, -0.04386, 1.075)
ob_basetop.scale = (0.2386, 0.2618, 0.3232)
ob_basetop.lineart.crease_threshold = 0.0
_vg = ob_basetop.vertex_groups.new(name='Bone')
_vg = ob_basetop.vertex_groups.new(name='Bone.001')
_vg = ob_basetop.vertex_groups.new(name='Bone.002')
_vg = ob_basetop.vertex_groups.new(name='Bone.003')
_vg.add([0, 1, 2, 3, 4, 5, 6, 7, 8, 9, 10, 11, 12, 13, 14, 15, 16, 17, 18, 19, 20, 21, 22, 23, 24, 25], 1.0, 'REPLACE')
_m = ob_basetop.modifiers.new('Armature', 'ARMATURE')
_m.object = ob_armature
ob_armature.location = (0.0, 0.0, 3.303)
ob_armature.rotation_euler = (-3.927, 0.0, 0.0)
ob_armature.show_in_front = True
ob_armature.lineart.crease_threshold = 0.0

# ---- collection membership
col_collection.objects.link(ob_lampinsie)
col_collection.objects.link(ob_aste3)
col_collection.objects.link(ob_aste1)
col_collection.objects.link(ob_aste2)
col_collection.objects.link(ob_basedown)
col_collection.objects.link(ob_basetop)
col_collection.objects.link(ob_armature)

# ---- scene / render settings (as saved in the file)
scene.frame_start = 1; scene.frame_end = 250; scene.frame_set(27)
scene.render.engine = 'BLENDER_EEVEE_NEXT'
scene.cycles.use_denoising = False
scene.cycles.samples = 128
scene.cycles.sampling_pattern = 'TABULATED_SOBOL'
scene.cycles.use_adaptive_sampling = False
scene.cycles.use_light_tree = False
scene.view_settings.view_transform = 'Filmic'
bpy.context.view_layer.update()

# ---- added for rendering (the .blend has no active camera and no usable light): camera, sun
cam_auto = bpy.data.cameras.new('AutoCamera')
cam_auto.lens = 50.0
cam_auto.sensor_width = 36.0
cam_auto.clip_end = 1000.0
ob_auto_camera = bpy.data.objects.new('AutoCamera', cam_auto)
scene.collection.objects.link(ob_auto_camera)
ob_auto_camera.location = (4.76323, -5.75974, 6.32856)
ob_auto_camera.rotation_euler = (1.09748, -7.21219e-08, 0.694738)
scene.camera = ob_auto_camera
light_auto_sun = bpy.data.lights.new('AutoSun', 'SUN')
light_auto_sun.energy = 3.0
light_auto_sun.angle = 0.0523599
ob_auto_sun = bpy.data.objects.new('AutoSun', light_auto_sun)
scene.collection.objects.link(ob_auto_sun)
ob_auto_sun.rotation_euler = (0.872665, 0.174533, 0.523599)
bpy.context.view_layer.update()

